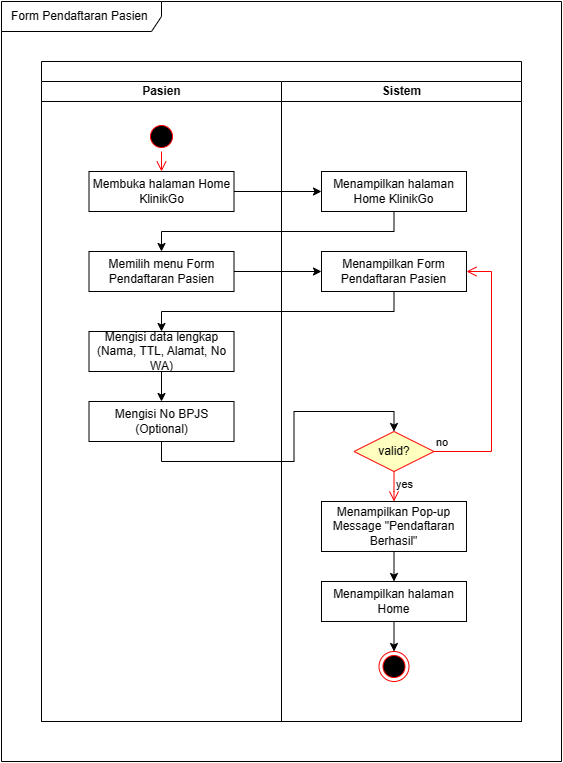

The diagram above was exported from draw.io. Its source (the exported page's mxGraphModel, read from the mxfile embedded in the PNG):
<mxGraphModel dx="986" dy="459" grid="1" gridSize="10" guides="1" tooltips="1" connect="1" arrows="1" fold="1" page="1" pageScale="1" pageWidth="850" pageHeight="1100" math="0" shadow="0">
  <root>
    <mxCell id="0" />
    <mxCell id="1" parent="0" />
    <mxCell id="quVSV8x734DkFLdSW0ZD-7" value="Form Pendaftaran Pasien&amp;nbsp;" style="shape=umlFrame;whiteSpace=wrap;html=1;pointerEvents=0;recursiveResize=0;container=1;collapsible=0;width=160;" parent="1" vertex="1">
      <mxGeometry width="560" height="760" as="geometry" />
    </mxCell>
    <mxCell id="FYnYOW3StlRprhTa4hgk-9" value="" style="swimlane;childLayout=stackLayout;resizeParent=1;resizeParentMax=0;startSize=20;html=1;" parent="quVSV8x734DkFLdSW0ZD-7" vertex="1">
      <mxGeometry x="40.000000000000455" y="60" width="480" height="660" as="geometry" />
    </mxCell>
    <mxCell id="FYnYOW3StlRprhTa4hgk-10" value="Pasien" style="swimlane;startSize=20;html=1;" parent="FYnYOW3StlRprhTa4hgk-9" vertex="1">
      <mxGeometry y="20" width="240" height="640" as="geometry" />
    </mxCell>
    <mxCell id="L8OP24GVlyuvi_rwoAEW-26" value="" style="ellipse;html=1;shape=startState;fillColor=#000000;strokeColor=#ff0000;" parent="FYnYOW3StlRprhTa4hgk-10" vertex="1">
      <mxGeometry x="104.99999999999955" y="40" width="30" height="30" as="geometry" />
    </mxCell>
    <mxCell id="L8OP24GVlyuvi_rwoAEW-27" value="" style="edgeStyle=orthogonalEdgeStyle;html=1;verticalAlign=bottom;endArrow=open;endSize=8;strokeColor=#ff0000;rounded=0;entryX=0.5;entryY=0;entryDx=0;entryDy=0;" parent="FYnYOW3StlRprhTa4hgk-10" source="L8OP24GVlyuvi_rwoAEW-26" target="L8OP24GVlyuvi_rwoAEW-49" edge="1">
      <mxGeometry relative="1" as="geometry">
        <mxPoint x="97.49999999999955" y="90" as="targetPoint" />
      </mxGeometry>
    </mxCell>
    <mxCell id="L8OP24GVlyuvi_rwoAEW-49" value="Membuka halaman Home KlinikGo" style="html=1;whiteSpace=wrap;" parent="FYnYOW3StlRprhTa4hgk-10" vertex="1">
      <mxGeometry x="47.499999999999545" y="90" width="145" height="40" as="geometry" />
    </mxCell>
    <mxCell id="BOIt-RESdhcEJBFU3dJO-5" value="Memilih menu Form Pendaftaran Pasien" style="html=1;whiteSpace=wrap;" parent="FYnYOW3StlRprhTa4hgk-10" vertex="1">
      <mxGeometry x="47.499999999999545" y="170" width="145" height="40" as="geometry" />
    </mxCell>
    <mxCell id="pTwe5foNuqXY50eDG85V-2" style="edgeStyle=orthogonalEdgeStyle;rounded=0;orthogonalLoop=1;jettySize=auto;html=1;exitX=0.5;exitY=1;exitDx=0;exitDy=0;entryX=0.5;entryY=0;entryDx=0;entryDy=0;" edge="1" parent="FYnYOW3StlRprhTa4hgk-10" source="BOIt-RESdhcEJBFU3dJO-8" target="pTwe5foNuqXY50eDG85V-1">
      <mxGeometry relative="1" as="geometry" />
    </mxCell>
    <mxCell id="BOIt-RESdhcEJBFU3dJO-8" value="Mengisi data lengkap (Nama, TTL, Alamat, No WA)" style="html=1;whiteSpace=wrap;" parent="FYnYOW3StlRprhTa4hgk-10" vertex="1">
      <mxGeometry x="47.499999999999545" y="250" width="145" height="40" as="geometry" />
    </mxCell>
    <mxCell id="pTwe5foNuqXY50eDG85V-1" value="Mengisi No BPJS&lt;br&gt;(Optional)" style="html=1;whiteSpace=wrap;" vertex="1" parent="FYnYOW3StlRprhTa4hgk-10">
      <mxGeometry x="47.499999999999545" y="320" width="145" height="40" as="geometry" />
    </mxCell>
    <mxCell id="FYnYOW3StlRprhTa4hgk-11" value="Sistem" style="swimlane;startSize=20;html=1;" parent="FYnYOW3StlRprhTa4hgk-9" vertex="1">
      <mxGeometry x="240" y="20" width="240" height="640" as="geometry" />
    </mxCell>
    <mxCell id="BOIt-RESdhcEJBFU3dJO-1" value="Menampilkan halaman Home KlinikGo" style="html=1;whiteSpace=wrap;" parent="FYnYOW3StlRprhTa4hgk-11" vertex="1">
      <mxGeometry x="39.999999999999545" y="90" width="145" height="40" as="geometry" />
    </mxCell>
    <mxCell id="L8OP24GVlyuvi_rwoAEW-52" value="Menampilkan Form Pendaftaran Pasien" style="html=1;whiteSpace=wrap;" parent="FYnYOW3StlRprhTa4hgk-11" vertex="1">
      <mxGeometry x="39.999999999999545" y="170" width="145" height="40" as="geometry" />
    </mxCell>
    <mxCell id="8_Dal630NhnT6hmltCQI-4" value="valid?" style="rhombus;whiteSpace=wrap;html=1;fontColor=#000000;fillColor=#ffffc0;strokeColor=#ff0000;" parent="FYnYOW3StlRprhTa4hgk-11" vertex="1">
      <mxGeometry x="72.49999999999955" y="350" width="80" height="40" as="geometry" />
    </mxCell>
    <mxCell id="8_Dal630NhnT6hmltCQI-5" value="no" style="edgeStyle=orthogonalEdgeStyle;html=1;align=left;verticalAlign=bottom;endArrow=open;endSize=8;strokeColor=#ff0000;rounded=0;entryX=1;entryY=0.5;entryDx=0;entryDy=0;exitX=1;exitY=0.5;exitDx=0;exitDy=0;" parent="FYnYOW3StlRprhTa4hgk-11" source="8_Dal630NhnT6hmltCQI-4" target="L8OP24GVlyuvi_rwoAEW-52" edge="1">
      <mxGeometry x="-1" relative="1" as="geometry">
        <mxPoint x="239.99999999999955" y="360" as="targetPoint" />
        <Array as="points">
          <mxPoint x="210" y="370" />
          <mxPoint x="210" y="190" />
        </Array>
      </mxGeometry>
    </mxCell>
    <mxCell id="8_Dal630NhnT6hmltCQI-6" value="yes" style="edgeStyle=orthogonalEdgeStyle;html=1;align=left;verticalAlign=top;endArrow=open;endSize=8;strokeColor=#ff0000;rounded=0;exitX=0.5;exitY=1;exitDx=0;exitDy=0;entryX=0.5;entryY=0;entryDx=0;entryDy=0;" parent="FYnYOW3StlRprhTa4hgk-11" source="8_Dal630NhnT6hmltCQI-4" target="BOIt-RESdhcEJBFU3dJO-10" edge="1">
      <mxGeometry x="-1" relative="1" as="geometry">
        <mxPoint x="-60.000000000000455" y="370" as="targetPoint" />
        <Array as="points">
          <mxPoint x="113" y="410" />
          <mxPoint x="113" y="410" />
        </Array>
      </mxGeometry>
    </mxCell>
    <mxCell id="8PAby1YPiUPE2QjFYG20-2" style="edgeStyle=orthogonalEdgeStyle;rounded=0;orthogonalLoop=1;jettySize=auto;html=1;exitX=0.5;exitY=1;exitDx=0;exitDy=0;entryX=0.5;entryY=0;entryDx=0;entryDy=0;" parent="FYnYOW3StlRprhTa4hgk-11" source="BOIt-RESdhcEJBFU3dJO-10" target="8PAby1YPiUPE2QjFYG20-1" edge="1">
      <mxGeometry relative="1" as="geometry" />
    </mxCell>
    <mxCell id="BOIt-RESdhcEJBFU3dJO-10" value="Menampilkan Pop-up Message &quot;Pendaftaran Berhasil&quot;" style="html=1;whiteSpace=wrap;" parent="FYnYOW3StlRprhTa4hgk-11" vertex="1">
      <mxGeometry x="40" y="420" width="145" height="50" as="geometry" />
    </mxCell>
    <mxCell id="8PAby1YPiUPE2QjFYG20-1" value="Menampilkan halaman Home" style="html=1;whiteSpace=wrap;" parent="FYnYOW3StlRprhTa4hgk-11" vertex="1">
      <mxGeometry x="39.999999999999545" y="500" width="145" height="40" as="geometry" />
    </mxCell>
    <mxCell id="Fz6dQOcDPyBt-4gUPefC-11" style="edgeStyle=orthogonalEdgeStyle;rounded=0;orthogonalLoop=1;jettySize=auto;html=1;exitX=0.5;exitY=1;exitDx=0;exitDy=0;entryX=0.5;entryY=0;entryDx=0;entryDy=0;" parent="FYnYOW3StlRprhTa4hgk-11" source="8PAby1YPiUPE2QjFYG20-1" target="Fz6dQOcDPyBt-4gUPefC-10" edge="1">
      <mxGeometry relative="1" as="geometry">
        <mxPoint x="112.49999999999955" y="550" as="sourcePoint" />
      </mxGeometry>
    </mxCell>
    <mxCell id="Fz6dQOcDPyBt-4gUPefC-10" value="" style="ellipse;html=1;shape=endState;fillColor=#000000;strokeColor=#ff0000;" parent="FYnYOW3StlRprhTa4hgk-11" vertex="1">
      <mxGeometry x="97.49999999999955" y="570" width="30" height="30" as="geometry" />
    </mxCell>
    <mxCell id="BOIt-RESdhcEJBFU3dJO-4" style="edgeStyle=orthogonalEdgeStyle;rounded=0;orthogonalLoop=1;jettySize=auto;html=1;exitX=1;exitY=0.5;exitDx=0;exitDy=0;entryX=0;entryY=0.5;entryDx=0;entryDy=0;" parent="FYnYOW3StlRprhTa4hgk-9" source="L8OP24GVlyuvi_rwoAEW-49" target="BOIt-RESdhcEJBFU3dJO-1" edge="1">
      <mxGeometry relative="1" as="geometry" />
    </mxCell>
    <mxCell id="BOIt-RESdhcEJBFU3dJO-6" style="edgeStyle=orthogonalEdgeStyle;rounded=0;orthogonalLoop=1;jettySize=auto;html=1;exitX=0.5;exitY=1;exitDx=0;exitDy=0;entryX=0.5;entryY=0;entryDx=0;entryDy=0;" parent="FYnYOW3StlRprhTa4hgk-9" source="BOIt-RESdhcEJBFU3dJO-1" target="BOIt-RESdhcEJBFU3dJO-5" edge="1">
      <mxGeometry relative="1" as="geometry" />
    </mxCell>
    <mxCell id="BOIt-RESdhcEJBFU3dJO-7" style="edgeStyle=orthogonalEdgeStyle;rounded=0;orthogonalLoop=1;jettySize=auto;html=1;exitX=1;exitY=0.5;exitDx=0;exitDy=0;" parent="FYnYOW3StlRprhTa4hgk-9" source="BOIt-RESdhcEJBFU3dJO-5" target="L8OP24GVlyuvi_rwoAEW-52" edge="1">
      <mxGeometry relative="1" as="geometry" />
    </mxCell>
    <mxCell id="L8OP24GVlyuvi_rwoAEW-57" style="edgeStyle=orthogonalEdgeStyle;rounded=0;orthogonalLoop=1;jettySize=auto;html=1;exitX=0.5;exitY=1;exitDx=0;exitDy=0;entryX=0.5;entryY=0;entryDx=0;entryDy=0;" parent="FYnYOW3StlRprhTa4hgk-9" source="L8OP24GVlyuvi_rwoAEW-52" target="BOIt-RESdhcEJBFU3dJO-8" edge="1">
      <mxGeometry relative="1" as="geometry" />
    </mxCell>
    <mxCell id="BOIt-RESdhcEJBFU3dJO-9" style="edgeStyle=orthogonalEdgeStyle;rounded=0;orthogonalLoop=1;jettySize=auto;html=1;exitX=0.5;exitY=1;exitDx=0;exitDy=0;entryX=0.5;entryY=0;entryDx=0;entryDy=0;" parent="FYnYOW3StlRprhTa4hgk-9" source="pTwe5foNuqXY50eDG85V-1" target="8_Dal630NhnT6hmltCQI-4" edge="1">
      <mxGeometry relative="1" as="geometry" />
    </mxCell>
  </root>
</mxGraphModel>